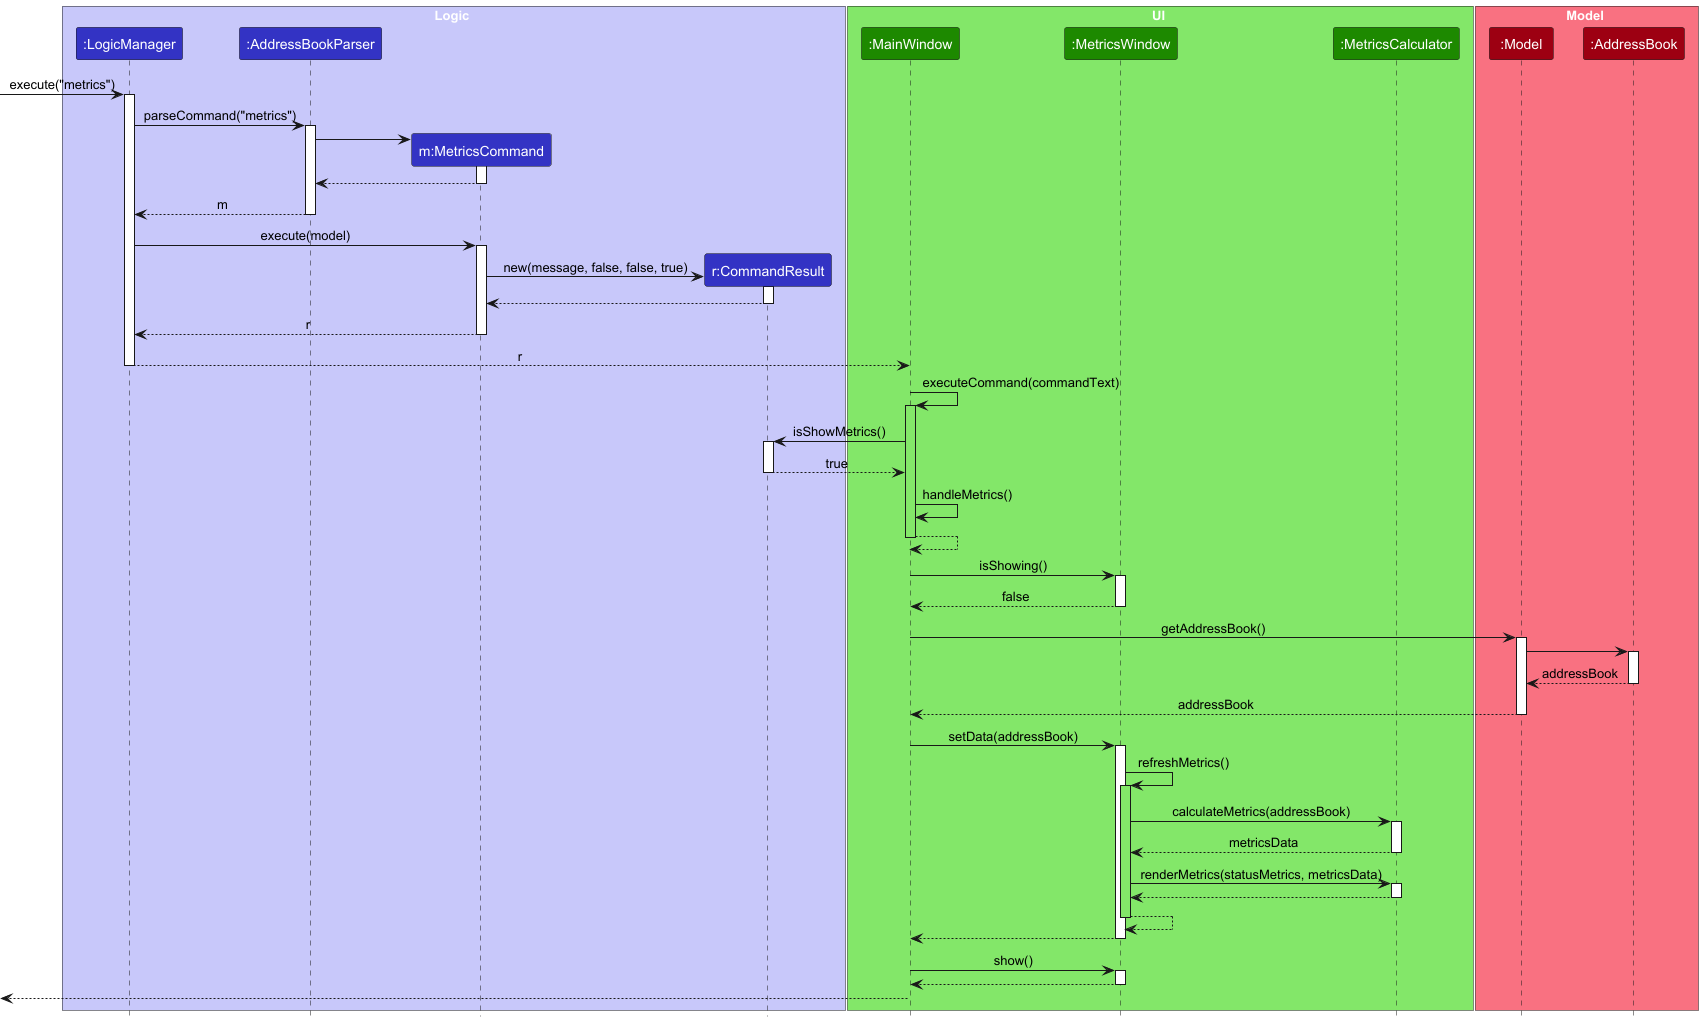

The diagram above was rendered by PlantUML. Its source (embedded in the PNG):
@startuml
!include style.puml
skinparam ArrowFontStyle plain

box Logic LOGIC_COLOR_T1
participant ":LogicManager" as LogicManager LOGIC_COLOR
participant ":AddressBookParser" as AddressBookParser LOGIC_COLOR
participant "m:MetricsCommand" as MetricsCommand LOGIC_COLOR
participant "r:CommandResult" as CommandResult LOGIC_COLOR
end box

box UI UI_COLOR_T1
participant ":MainWindow" as MainWindow UI_COLOR
participant ":MetricsWindow" as MetricsWindow UI_COLOR
participant ":MetricsCalculator" as MetricsCalculator UI_COLOR
end box

box Model MODEL_COLOR_T1
participant ":Model" as Model MODEL_COLOR
participant ":AddressBook" as AddressBook MODEL_COLOR
end box

[-> LogicManager : execute("metrics")
activate LogicManager

LogicManager -> AddressBookParser : parseCommand("metrics")
activate AddressBookParser

create MetricsCommand
AddressBookParser -> MetricsCommand
activate MetricsCommand

MetricsCommand --> AddressBookParser
deactivate MetricsCommand

AddressBookParser --> LogicManager : m
deactivate AddressBookParser

LogicManager -> MetricsCommand : execute(model)
activate MetricsCommand

create CommandResult
MetricsCommand -> CommandResult : new(message, false, false, true)
activate CommandResult

CommandResult --> MetricsCommand
deactivate CommandResult

MetricsCommand --> LogicManager : r
deactivate MetricsCommand

LogicManager --> MainWindow : r
deactivate LogicManager

MainWindow -> MainWindow : executeCommand(commandText)
activate MainWindow UI_COLOR_T1

MainWindow -> CommandResult : isShowMetrics()
activate CommandResult
CommandResult --> MainWindow : true
deactivate CommandResult

MainWindow -> MainWindow : handleMetrics()
MainWindow --> MainWindow
deactivate MainWindow

MainWindow -> MetricsWindow : isShowing()
activate MetricsWindow
MetricsWindow --> MainWindow : false
deactivate MetricsWindow

MainWindow -> Model : getAddressBook()
activate Model
Model -> AddressBook
activate AddressBook
AddressBook --> Model : addressBook
deactivate AddressBook
Model --> MainWindow : addressBook
deactivate Model

MainWindow -> MetricsWindow : setData(addressBook)
activate MetricsWindow

MetricsWindow -> MetricsWindow : refreshMetrics()
activate MetricsWindow UI_COLOR_T1

MetricsWindow -> MetricsCalculator : calculateMetrics(addressBook)
activate MetricsCalculator
MetricsCalculator --> MetricsWindow : metricsData
deactivate MetricsCalculator

MetricsWindow -> MetricsCalculator : renderMetrics(statusMetrics, metricsData)
activate MetricsCalculator
MetricsCalculator --> MetricsWindow
deactivate MetricsCalculator

MetricsWindow --> MetricsWindow
deactivate MetricsWindow

MetricsWindow --> MainWindow
deactivate MetricsWindow

MainWindow -> MetricsWindow : show()
activate MetricsWindow
MetricsWindow --> MainWindow
deactivate MetricsWindow

[<-- MainWindow
@enduml